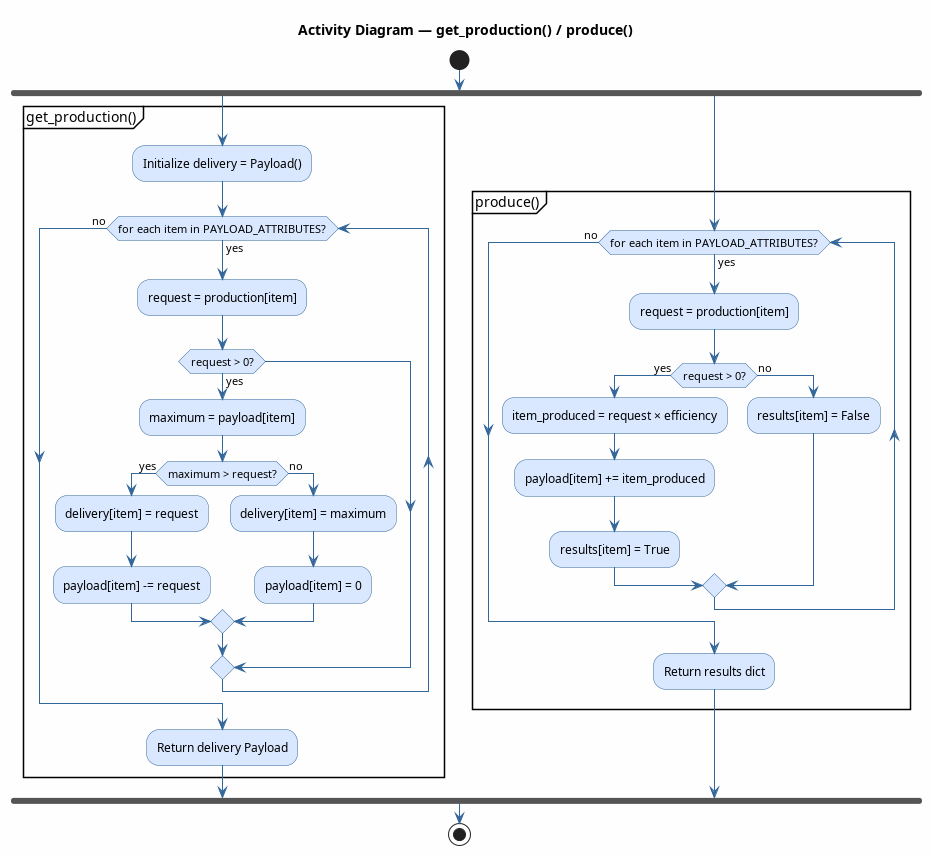

The diagram above was rendered by PlantUML. Its source (embedded in the PNG):
@startuml get_production
title Activity Diagram — get_production() / produce()

skinparam ActivityBackgroundColor #D9E8FF
skinparam ActivityBorderColor #336699
skinparam ArrowColor #336699
skinparam backgroundColor #FEFEFE

start

fork

    partition "get_production()" {
        :Initialize delivery = Payload();
        while (for each item in PAYLOAD_ATTRIBUTES?) is (yes)
            :request = production[item];
            if (request > 0?) then (yes)
                :maximum = payload[item];
                if (maximum > request?) then (yes)
                    :delivery[item] = request;
                    :payload[item] -= request;
                else (no)
                    :delivery[item] = maximum;
                    :payload[item] = 0;
                endif
            endif
        endwhile (no)
        :Return delivery Payload;
    }

fork again

    partition "produce()" {
        while (for each item in PAYLOAD_ATTRIBUTES?) is (yes)
            :request = production[item];
            if (request > 0?) then (yes)
                :item_produced = request × efficiency;
                :payload[item] += item_produced;
                :results[item] = True;
            else (no)
                :results[item] = False;
            endif
        endwhile (no)
        :Return results dict;
    }

end fork

stop
@enduml